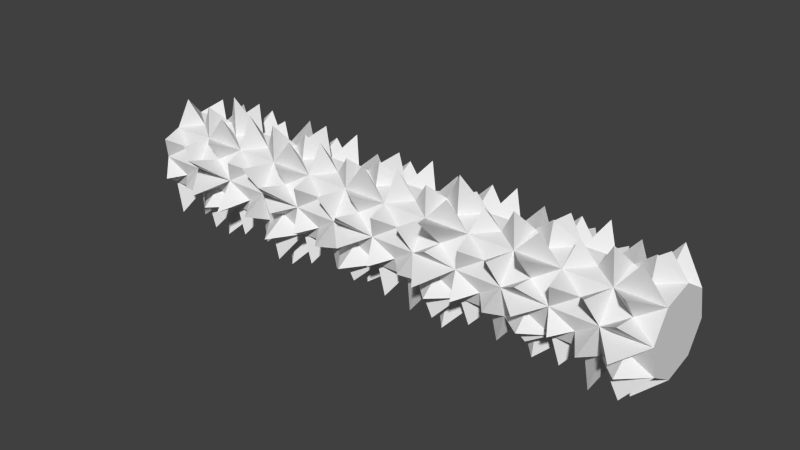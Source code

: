 # Source: spike_bar.blend  (saved by Blender 2.74.0; exported with 4.5.12 LTS)
import bpy
from mathutils import Matrix  # noqa: F401  (used for matrix-valued properties, if any)

bpy.ops.wm.read_factory_settings(use_empty=True)
scene = bpy.context.scene
scene.name = 'Scene'

# ---- collections
col_collection_1 = bpy.data.collections.new('Collection 1'); scene.collection.children.link(col_collection_1)

# ---- world
world_world = bpy.data.worlds.new('World'); scene.world = world_world
world_world.color = (0.05088, 0.05088, 0.05088)
world_world.use_sun_shadow = False
world_world.sun_shadow_jitter_overblur = 0.0
world_world.cycles.sampling_method = 'MANUAL'
world_world.cycles.sample_map_resolution = 256

# ---- meshes
me_cylinder_004 = bpy.data.meshes.new('Cylinder.004')
me_cylinder_004.from_pydata([(0.0, 1.0, -1.0), (0.0, 1.0, 1.0), (0.7071, 0.7071, -1.0), (0.7071, 0.7071, 1.0), (1.0, -4.371e-08, -1.0), (1.0, -4.371e-08, 1.0), (0.7071, -0.7071, -1.0), (0.7071, -0.7071, 1.0), (-8.742e-08, -1.0, -1.0), (-8.742e-08, -1.0, 1.0), (-0.7071, -0.7071, -1.0), (-0.7071, -0.7071, 1.0), (-1.0, 1.192e-08, -1.0), (-1.0, 1.192e-08, 1.0), (-0.7071, 0.7071, -1.0), (-0.7071, 0.7071, 1.0), (0.0, 1.0, -0.6667), (0.0, 1.0, -0.3333), (0.0, 1.0, 2.98e-08), (0.0, 1.0, 0.3333), (0.0, 1.0, 0.6667), (0.7071, 0.7071, 0.6667), (0.7071, 0.7071, 0.3333), (0.7071, 0.7071, -2.98e-08), (0.7071, 0.7071, -0.3333), (0.7071, 0.7071, -0.6667), (1.0, -4.371e-08, 0.6667), (1.0, -4.371e-08, 0.3333), (1.0, -4.371e-08, -2.98e-08), (1.0, -4.371e-08, -0.3333), (1.0, -4.371e-08, -0.6667), (0.7071, -0.7071, 0.6667), (0.7071, -0.7071, 0.3333), (0.7071, -0.7071, -2.98e-08), (0.7071, -0.7071, -0.3333), (0.7071, -0.7071, -0.6667), (-8.742e-08, -1.0, 0.6667), (-8.742e-08, -1.0, 0.3333), (-8.742e-08, -1.0, -2.98e-08), (-8.742e-08, -1.0, -0.3333), (-8.742e-08, -1.0, -0.6667), (-0.7071, -0.7071, 0.6667), (-0.7071, -0.7071, 0.3333), (-0.7071, -0.7071, -2.98e-08), (-0.7071, -0.7071, -0.3333), (-0.7071, -0.7071, -0.6667), (-1.0, 1.192e-08, 0.6667), (-1.0, 1.192e-08, 0.3333), (-1.0, 1.192e-08, -2.98e-08), (-1.0, 1.192e-08, -0.3333), (-1.0, 1.192e-08, -0.6667), (-0.7071, 0.7071, 0.6667), (-0.7071, 0.7071, 0.3333), (-0.7071, 0.7071, -2.98e-08), (-0.7071, 0.7071, -0.3333), (-0.7071, 0.7071, -0.6667), (0.7071, 0.7071, -0.8333), (1.0, -4.371e-08, -0.8333), (0.7071, -0.7071, -0.8333), (-8.742e-08, -1.0, -0.8333), (-0.7071, -0.7071, -0.8333), (-1.0, 1.192e-08, -0.8333), (-0.7071, 0.7071, -0.8333), (0.0, 1.0, -0.8333), (0.0, 1.0, -0.5), (0.7071, 0.7071, -0.5), (1.0, -4.371e-08, -0.5), (0.7071, -0.7071, -0.5), (-8.742e-08, -1.0, -0.5), (-0.7071, -0.7071, -0.5), (-1.0, 1.192e-08, -0.5), (-0.7071, 0.7071, -0.5), (0.0, 1.0, -0.1667), (0.7071, 0.7071, -0.1667), (1.0, -4.371e-08, -0.1667), (0.7071, -0.7071, -0.1667), (-8.742e-08, -1.0, -0.1667), (-0.7071, -0.7071, -0.1667), (-1.0, 1.192e-08, -0.1667), (-0.7071, 0.7071, -0.1667), (0.0, 1.0, 0.1667), (0.7071, 0.7071, 0.1667), (1.0, -4.371e-08, 0.1667), (0.7071, -0.7071, 0.1667), (-8.742e-08, -1.0, 0.1667), (-0.7071, -0.7071, 0.1667), (-1.0, 1.192e-08, 0.1667), (-0.7071, 0.7071, 0.1667), (0.0, 1.0, 0.5), (0.7071, 0.7071, 0.5), (1.0, -4.371e-08, 0.5), (0.7071, -0.7071, 0.5), (-8.742e-08, -1.0, 0.5), (-0.7071, -0.7071, 0.5), (-1.0, 1.192e-08, 0.5), (-0.7071, 0.7071, 0.5), (0.0, 1.0, 0.8333), (0.7071, 0.7071, 0.8333), (1.0, -4.371e-08, 0.8333), (0.7071, -0.7071, 0.8333), (-8.742e-08, -1.0, 0.8333), (-0.7071, -0.7071, 0.8333), (-1.0, 1.192e-08, 0.8333), (-0.7071, 0.7071, 0.8333), (0.3536, 0.8536, 0.9167), (0.8536, 0.3536, 0.9167), (0.8536, -0.3536, 0.9167), (0.3536, -0.8536, 0.9167), (-0.3536, -0.8536, 0.9167), (-0.8536, -0.3536, 0.9167), (-2.92e-08, -5.464e-09, 1.0), (-0.3536, 0.8536, 0.9167), (-0.8536, 0.3536, 0.9167), (-4.867e-08, 9.735e-09, -1.0), (-0.8536, 0.3536, -0.75), (-0.8536, 0.3536, -0.4167), (-0.8536, 0.3536, -0.08333), (-0.8536, 0.3536, 0.25), (-0.8536, 0.3536, 0.5833), (-0.3536, 0.8536, -0.75), (-0.3536, 0.8536, -0.4167), (-0.3536, 0.8536, -0.08333), (-0.3536, 0.8536, 0.25), (-0.3536, 0.8536, 0.5833), (-0.8536, -0.3536, -0.75), (-0.8536, -0.3536, -0.4167), (-0.8536, -0.3536, -0.08333), (-0.8536, -0.3536, 0.25), (-0.8536, -0.3536, 0.5833), (-0.3536, -0.8536, -0.75), (-0.3536, -0.8536, -0.4167), (-0.3536, -0.8536, -0.08333), (-0.3536, -0.8536, 0.25), (-0.3536, -0.8536, 0.5833), (0.3536, -0.8536, -0.75), (0.3536, -0.8536, -0.4167), (0.3536, -0.8536, -0.08333), (0.3536, -0.8536, 0.25), (0.3536, -0.8536, 0.5833), (0.8536, -0.3536, -0.75), (0.8536, -0.3536, -0.4167), (0.8536, -0.3536, -0.08333), (0.8536, -0.3536, 0.25), (0.8536, -0.3536, 0.5833), (0.8536, 0.3536, -0.75), (0.8536, 0.3536, -0.4167), (0.8536, 0.3536, -0.08333), (0.8536, 0.3536, 0.25), (0.8536, 0.3536, 0.5833), (0.3536, 0.8536, -0.75), (0.3536, 0.8536, -0.4167), (0.3536, 0.8536, -0.08333), (0.3536, 0.8536, 0.25), (0.3536, 0.8536, 0.5833), (0.3536, 0.8536, -0.9167), (0.8536, 0.3536, -0.9167), (0.8536, -0.3536, -0.9167), (0.3536, -0.8536, -0.9167), (-0.3536, -0.8536, -0.9167), (-0.8536, -0.3536, -0.9167), (-0.3536, 0.8536, -0.9167), (-0.8536, 0.3536, -0.9167), (0.3536, 0.8536, -0.5833), (0.8536, 0.3536, -0.5833), (0.8536, -0.3536, -0.5833), (0.3536, -0.8536, -0.5833), (-0.3536, -0.8536, -0.5833), (-0.8536, -0.3536, -0.5833), (-0.3536, 0.8536, -0.5833), (-0.8536, 0.3536, -0.5833), (0.3536, 0.8536, -0.25), (0.8536, 0.3536, -0.25), (0.8536, -0.3536, -0.25), (0.3536, -0.8536, -0.25), (-0.3536, -0.8536, -0.25), (-0.8536, -0.3536, -0.25), (-0.3536, 0.8536, -0.25), (-0.8536, 0.3536, -0.25), (0.3536, 0.8536, 0.08333), (0.8536, 0.3536, 0.08333), (0.8536, -0.3536, 0.08333), (0.3536, -0.8536, 0.08333), (-0.3536, -0.8536, 0.08333), (-0.8536, -0.3536, 0.08333), (-0.3536, 0.8536, 0.08333), (-0.8536, 0.3536, 0.08333), (0.3536, 0.8536, 0.4167), (0.8536, 0.3536, 0.4167), (0.8536, -0.3536, 0.4167), (0.3536, -0.8536, 0.4167), (-0.3536, -0.8536, 0.4167), (-0.8536, -0.3536, 0.4167), (-0.3536, 0.8536, 0.4167), (-0.8536, 0.3536, 0.4167), (-0.8536, 0.3536, 0.75), (-0.3536, 0.8536, 0.75), (-0.8536, -0.3536, 0.75), (-0.3536, -0.8536, 0.75), (0.3536, -0.8536, 0.75), (0.8536, -0.3536, 0.75), (0.8536, 0.3536, 0.75), (0.3536, 0.8536, 0.75), (-1.467, 0.6075, -0.9722), (-0.6083, 1.469, -0.9722), (0.5225, 1.261, -0.9722), (1.485, 0.6151, -0.9722), (1.189, -0.4926, -0.9722), (0.5307, -1.281, -0.9722), (-0.5987, -1.445, -0.9722), (-1.294, -0.5359, -0.9722), (-1.345, -0.5572, -0.8611), (-1.344, 0.5568, -0.8611), (-0.4923, 1.189, -0.8611), (0.5657, 1.366, -0.8611), (1.34, 0.5548, -0.8611), (1.215, -0.5031, -0.8611), (0.5532, -1.336, -0.8611), (-0.5898, -1.424, -0.8611), (0.3163, 1.43, -0.75), (-0.3149, 1.427, -0.75), (-0.8128, 1.296, -0.75), (-1.437, 0.8713, -0.75), (-1.417, 0.3109, -0.75), (-1.523, -0.3547, -0.75), (-0.9518, -1.631, -0.75), (-1.359, -0.8389, -0.75), (-0.3638, -1.545, -0.75), (0.3127, -1.421, -0.75), (0.9507, -1.629, -0.75), (1.492, -0.8941, -0.75), (1.442, -0.3211, -0.75), (1.58, 0.3783, -0.75), (1.464, 0.8824, -0.75), (0.8832, 1.466, -0.75), (-0.5558, 1.342, -0.6389), (-1.392, 0.5768, -0.6389), (-1.278, -0.5293, -0.6389), (-0.657, -1.586, -0.6389), (0.5273, -1.273, -0.6389), (1.527, -0.6325, -0.6389), (1.397, 0.5788, -0.6389), (0.5657, 1.366, -0.6389), (-0.5858, 1.414, -0.5278), (-1.583, 0.6558, -0.5278), (-1.467, -0.6075, -0.5278), (-0.6311, -1.523, -0.5278), (0.6336, -1.53, -0.5278), (1.348, -0.5583, -0.5278), (1.354, 0.5608, -0.5278), (0.5788, 1.397, -0.5278), (-0.3734, 1.568, -0.4167), (0.4144, 1.667, -0.4167), (0.7957, 1.254, -0.4167), (1.517, 0.9043, -0.4167), (1.668, 0.4147, -0.4167), (1.606, -0.3891, -0.4167), (1.097, -0.7306, -0.4167), (0.9049, -1.518, -0.4167), (0.2981, -1.386, -0.4167), (-0.3638, -1.545, -0.4167), (-0.7951, -1.253, -0.4167), (-1.358, -0.8385, -0.4167), (-1.402, -0.3047, -0.4167), (-1.472, 0.3334, -0.4167), (-1.261, 0.7986, -0.4167), (-0.8643, 1.42, -0.4167), (-1.497, -0.62, -0.3056), (-0.6226, -1.503, -0.3056), (0.5645, -1.363, -0.3056), (1.266, -0.5245, -0.3056), (1.412, 0.585, -0.3056), (0.5395, 1.303, -0.3056), (-0.4977, 1.202, -0.3056), (-1.369, 0.5671, -0.3056), (-1.416, 0.5864, -0.1944), (-1.248, -0.517, -0.1944), (-0.5498, -1.327, -0.1944), (0.5878, -1.419, -0.1944), (1.354, -0.5608, -0.1944), (1.298, 0.5375, -0.1944), (0.4935, 1.191, -0.1944), (-0.517, 1.248, -0.1944), (-0.7835, 1.225, -0.08333), (-1.303, 0.8159, -0.08333), (-1.419, 0.3115, -0.08333), (-1.425, -0.3143, -0.08333), (-1.313, -0.8199, -0.08333), (-0.7832, -1.224, -0.08333), (-0.3985, -1.629, -0.08333), (0.3047, -1.402, -0.08333), (0.8617, -1.414, -0.08333), (1.286, -0.8088, -0.08333), (1.558, -0.3692, -0.08333), (1.457, 0.3274, -0.08333), (1.223, 0.7829, -0.08333), (0.8819, 1.462, -0.08333), (0.3354, 1.476, -0.08333), (-0.3405, 1.489, -0.08333), (-0.5699, 1.376, 0.02778), (-1.456, 0.6029, 0.02778), (-1.472, -0.6097, 0.02778), (-0.6269, -1.513, 0.02778), (0.5643, -1.362, 0.02778), (1.317, -0.5455, 0.02778), (1.421, 0.5884, 0.02778), (0.562, 1.357, 0.02778), (-0.3973, 1.626, 0.25), (0.3362, 1.478, 0.25), (0.768, 1.188, 0.25), (1.492, 0.8941, 0.25), (1.525, 0.3555, 0.25), (1.421, -0.3126, 0.25), (1.472, -0.8859, 0.25), (0.7641, -1.178, 0.25), (0.5055, -1.887, 0.25), (-0.3419, -1.492, 0.25), (-0.7035, 1.032, 0.25), (-1.282, 0.8073, 0.25), (-1.225, 0.2314, 0.25), (-1.502, -0.3458, 0.25), (-1.067, -0.7182, 0.25), (-0.9235, -1.563, 0.25), (0.6241, 1.507, 0.1389), (-0.7013, 1.693, 0.1389), (-1.274, 0.804, 0.5833), (-1.231, 0.7861, 0.9167), (-0.7895, 1.239, 0.5833), (-0.3612, 1.539, 0.5833), (0.2757, 1.332, 0.5833), (0.7855, 1.23, 0.5833), (1.324, 0.8245, 0.5833), (1.247, 0.2403, 0.5833), (1.326, -0.273, 0.5833), (1.21, -0.7774, 0.5833), (0.7903, -1.241, 0.5833), (0.3973, -1.626, 0.5833), (-0.3391, -1.485, 0.5833), (-0.7941, -1.25, 0.5833), (-1.252, -0.7947, 0.5833), (-1.473, -0.3342, 0.5833), (-1.654, 0.4088, 0.5833), (-1.409, 0.3074, 0.9167), (-1.612, -0.3915, 0.9167), (-1.176, -0.7632, 0.9167), (-0.7988, -1.262, 0.9167), (-0.7615, 1.172, 0.9167), (-0.3588, 1.533, 0.9167), (0.3643, 1.546, 0.9167), (0.7796, 1.215, 0.9167), (1.274, 0.8039, 0.9167), (1.562, 0.3709, 0.9167), (1.427, -0.3147, 0.9167), (1.377, -0.8466, 0.9167), (0.8087, -1.286, 0.9167), (0.3469, -1.504, 0.9167), (-0.3856, -1.598, 0.9167), (-1.336, -0.5533, 0.1389), (-1.333, 0.5521, 0.1389), (1.494, 0.6187, 0.1389), (1.208, -0.5005, 0.1389), (0.5937, -1.433, 0.1389), (-0.5579, -1.347, 0.1389), (-1.48, -0.613, 0.3611), (-1.38, 0.5715, 0.3611), (-0.5603, 1.353, 0.3611), (0.5974, 1.442, 0.3611), (1.302, 0.5391, 0.3611), (1.345, -0.5571, 0.3611), (0.5453, -1.316, 0.3611), (-0.536, -1.294, 0.3611), (-1.323, -0.5479, 0.4722), (-1.321, 0.5472, 0.4722), (-0.5593, 1.35, 0.4722), (0.5668, 1.368, 0.4722), (1.365, 0.5654, 0.4722), (1.273, -0.5275, 0.4722), (0.5694, -1.375, 0.4722), (-0.6035, -1.457, 0.4722), (-1.472, -0.6099, 0.6944), (-1.311, -0.5429, 0.8056), (-1.625, 0.6729, 0.6944), (-1.282, 0.531, 0.8056), (-0.579, 1.398, 0.6944), (-0.6682, 1.613, 0.8056), (0.5777, 1.395, 0.6944), (0.5583, 1.348, 0.8056), (1.54, 0.6381, 0.8056), (1.335, 0.5528, 0.6944), (1.405, -0.582, 0.8056), (0.598, -1.444, 0.8056), (-0.6028, -1.455, 0.8056), (-0.5666, -1.368, 0.6944), (0.5974, -1.442, 0.6944), (1.233, -0.5108, 0.6944)], [], [(3, 1, 110), (0, 2, 113), (45, 124, 225), (0, 63, 154), (2, 56, 155), (4, 57, 156), (6, 58, 157), (8, 59, 158), (10, 60, 159), (14, 62, 160), (12, 61, 161), (16, 64, 162), (25, 65, 163), (30, 66, 164), (35, 67, 165), (40, 68, 166), (45, 69, 167), (55, 71, 168), (50, 70, 169), (17, 72, 170), (24, 73, 171), (29, 74, 172), (34, 75, 173), (39, 76, 174), (44, 77, 175), (54, 79, 176), (49, 78, 177), (18, 80, 178), (23, 81, 179), (28, 82, 180), (33, 83, 181), (38, 84, 182), (43, 85, 183), (53, 87, 184), (48, 86, 185), (19, 88, 186), (22, 89, 187), (27, 90, 188), (32, 91, 189), (37, 92, 190), (42, 93, 191), (52, 95, 192), (47, 94, 193), (46, 102, 194), (51, 103, 195), (41, 101, 196), (36, 100, 197), (31, 99, 198), (26, 98, 199), (21, 97, 200), (20, 96, 201), (1, 3, 104), (97, 96, 104), (3, 5, 105), (98, 97, 105), (5, 7, 106), (99, 98, 106), (7, 9, 107), (100, 99, 107), (9, 11, 108), (101, 100, 108), (11, 13, 109), (102, 101, 109), (1, 15, 110), (15, 13, 110), (13, 11, 110), (11, 9, 110), (9, 7, 110), (7, 5, 110), (5, 3, 110), (15, 1, 111), (96, 103, 111), (13, 15, 112), (103, 102, 112), (2, 4, 113), (4, 6, 113), (6, 8, 113), (8, 10, 113), (10, 12, 113), (12, 14, 113), (14, 0, 113), (50, 55, 114), (62, 61, 114), (49, 54, 115), (71, 70, 115), (48, 53, 116), (79, 78, 116), (47, 52, 117), (87, 86, 117), (46, 51, 118), (95, 94, 118), (55, 16, 119), (63, 62, 119), (54, 17, 120), (64, 71, 120), (53, 18, 121), (72, 79, 121), (52, 19, 122), (80, 87, 122), (51, 20, 123), (88, 95, 123), (45, 50, 124), (61, 60, 124), (44, 49, 125), (70, 69, 125), (43, 48, 126), (78, 77, 126), (42, 47, 127), (86, 85, 127), (41, 46, 128), (94, 93, 128), (40, 45, 129), (60, 59, 129), (39, 44, 130), (69, 68, 130), (38, 43, 131), (77, 76, 131), (37, 42, 132), (85, 84, 132), (36, 41, 133), (93, 92, 133), (35, 40, 134), (59, 58, 134), (34, 39, 135), (68, 67, 135), (33, 38, 136), (76, 75, 136), (32, 37, 137), (84, 83, 137), (31, 36, 138), (92, 91, 138), (30, 35, 139), (58, 57, 139), (29, 34, 140), (67, 66, 140), (28, 33, 141), (75, 74, 141), (27, 32, 142), (83, 82, 142), (26, 31, 143), (91, 90, 143), (25, 30, 144), (57, 56, 144), (24, 29, 145), (66, 65, 145), (23, 28, 146), (74, 73, 146), (22, 27, 147), (82, 81, 147), (21, 26, 148), (90, 89, 148), (16, 25, 149), (56, 63, 149), (17, 24, 150), (65, 64, 150), (18, 23, 151), (73, 72, 151), (19, 22, 152), (81, 80, 152), (20, 21, 153), (89, 88, 153), (56, 2, 154), (57, 4, 155), (58, 6, 156), (59, 8, 157), (60, 10, 158), (61, 12, 159), (63, 0, 160), (62, 14, 161), (65, 25, 162), (66, 30, 163), (67, 35, 164), (68, 40, 165), (69, 45, 166), (70, 50, 167), (64, 16, 168), (71, 55, 169), (73, 24, 170), (74, 29, 171), (75, 34, 172), (76, 39, 173), (77, 44, 174), (78, 49, 175), (72, 17, 176), (79, 54, 177), (81, 23, 178), (82, 28, 179), (83, 33, 180), (84, 38, 181), (85, 43, 182), (86, 48, 183), (80, 18, 184), (87, 53, 185), (89, 22, 186), (90, 27, 187), (91, 32, 188), (92, 37, 189), (93, 42, 190), (94, 47, 191), (88, 19, 192), (95, 52, 193), (103, 51, 194), (96, 20, 195), (102, 46, 196), (101, 41, 197), (100, 36, 198), (99, 31, 199), (98, 26, 200), (97, 21, 201), (55, 119, 220), (49, 115, 263), (50, 114, 222), (54, 120, 265), (120, 71, 265), (71, 54, 265), (44, 125, 261), (40, 129, 226), (39, 130, 259), (35, 134, 228), (34, 135, 257), (30, 139, 230), (29, 140, 255), (25, 144, 232), (24, 145, 253), (16, 149, 218), (17, 150, 251), (62, 114, 221), (71, 115, 264), (63, 119, 219), (64, 120, 250), (61, 124, 223), (70, 125, 262), (60, 129, 224), (69, 130, 260), (59, 134, 227), (68, 135, 258), (58, 139, 229), (67, 140, 256), (57, 144, 231), (66, 145, 254), (56, 149, 233), (65, 150, 252), (56, 154, 213), (154, 2, 204), (57, 155, 214), (155, 4, 205), (58, 156, 215), (156, 6, 206), (59, 157, 216), (157, 8, 207), (60, 158, 217), (158, 10, 208), (61, 159, 210), (159, 12, 209), (63, 160, 212), (160, 0, 203), (62, 161, 211), (161, 14, 202), (65, 162, 249), (162, 25, 241), (66, 163, 248), (163, 30, 240), (67, 164, 247), (164, 35, 239), (68, 165, 246), (165, 40, 238), (69, 166, 245), (166, 45, 237), (70, 167, 244), (167, 50, 236), (64, 168, 242), (168, 16, 234), (71, 169, 243), (169, 55, 235), (12, 161, 202), (14, 12, 202), (14, 160, 203), (0, 14, 203), (0, 154, 204), (2, 0, 204), (2, 155, 205), (4, 2, 205), (4, 156, 206), (6, 4, 206), (6, 157, 207), (8, 6, 207), (8, 158, 208), (10, 8, 208), (10, 159, 209), (12, 10, 209), (159, 60, 210), (60, 61, 210), (161, 61, 211), (61, 62, 211), (160, 62, 212), (62, 63, 212), (154, 63, 213), (63, 56, 213), (155, 56, 214), (56, 57, 214), (156, 57, 215), (57, 58, 215), (157, 58, 216), (58, 59, 216), (158, 59, 217), (59, 60, 217), (149, 63, 218), (63, 16, 218), (119, 16, 219), (16, 63, 219), (119, 62, 220), (62, 55, 220), (114, 55, 221), (55, 62, 221), (114, 61, 222), (61, 50, 222), (124, 50, 223), (50, 61, 223), (129, 45, 224), (45, 60, 224), (124, 60, 225), (60, 45, 225), (129, 59, 226), (59, 40, 226), (134, 40, 227), (40, 59, 227), (134, 58, 228), (58, 35, 228), (139, 35, 229), (35, 58, 229), (139, 57, 230), (57, 30, 230), (144, 30, 231), (30, 57, 231), (144, 56, 232), (56, 25, 232), (149, 25, 233), (25, 56, 233), (55, 168, 234), (16, 55, 234), (50, 169, 235), (55, 50, 235), (45, 167, 236), (50, 45, 236), (40, 166, 237), (45, 40, 237), (35, 165, 238), (40, 35, 238), (30, 164, 239), (35, 30, 239), (25, 163, 240), (30, 25, 240), (16, 162, 241), (25, 16, 241), (168, 71, 242), (71, 64, 242), (169, 70, 243), (70, 71, 243), (167, 69, 244), (69, 70, 244), (166, 68, 245), (68, 69, 245), (165, 67, 246), (67, 68, 246), (164, 66, 247), (66, 67, 247), (163, 65, 248), (65, 66, 248), (162, 64, 249), (64, 65, 249), (120, 17, 250), (17, 64, 250), (150, 64, 251), (64, 17, 251), (150, 24, 252), (24, 65, 252), (145, 65, 253), (65, 24, 253), (145, 29, 254), (29, 66, 254), (140, 66, 255), (66, 29, 255), (140, 34, 256), (34, 67, 256), (135, 67, 257), (67, 34, 257), (135, 39, 258), (39, 68, 258), (130, 68, 259), (68, 39, 259), (130, 44, 260), (44, 69, 260), (125, 69, 261), (69, 44, 261), (125, 49, 262), (49, 70, 262), (115, 70, 263), (70, 49, 263), (115, 54, 264), (54, 71, 264), (3, 105, 349), (5, 106, 351), (7, 107, 353), (9, 108, 355), (11, 109, 343), (15, 111, 345), (13, 112, 341), (48, 116, 284), (47, 117, 318), (46, 118, 340), (53, 121, 282), (52, 122, 316), (51, 123, 326), (43, 126, 286), (42, 127, 320), (41, 128, 338), (38, 131, 288), (37, 132, 315), (36, 133, 336), (33, 136, 290), (32, 137, 313), (31, 138, 334), (28, 141, 292), (27, 142, 311), (26, 143, 332), (23, 146, 294), (22, 147, 309), (21, 148, 330), (18, 151, 296), (19, 152, 307), (20, 153, 328), (1, 104, 347), (97, 104, 348), (98, 105, 350), (99, 106, 352), (100, 107, 354), (101, 108, 344), (102, 109, 342), (96, 111, 346), (103, 112, 325), (79, 116, 283), (87, 117, 317), (95, 118, 324), (72, 121, 297), (80, 122, 306), (88, 123, 327), (78, 126, 285), (86, 127, 319), (94, 128, 339), (77, 131, 287), (85, 132, 321), (93, 133, 337), (76, 136, 289), (84, 137, 314), (92, 138, 335), (75, 141, 291), (83, 142, 312), (91, 143, 333), (74, 146, 293), (82, 147, 310), (90, 148, 331), (73, 151, 295), (81, 152, 308), (89, 153, 329), (73, 170, 280), (170, 24, 271), (74, 171, 279), (171, 29, 270), (75, 172, 278), (172, 34, 269), (76, 173, 277), (173, 39, 268), (77, 174, 276), (174, 44, 267), (78, 175, 275), (175, 49, 266), (72, 176, 281), (176, 17, 272), (79, 177, 274), (177, 54, 273), (81, 178, 322), (178, 23, 305), (82, 179, 358), (179, 28, 304), (83, 180, 359), (180, 33, 303), (84, 181, 360), (181, 38, 302), (85, 182, 361), (182, 43, 301), (86, 183, 356), (183, 48, 300), (80, 184, 323), (184, 18, 298), (87, 185, 357), (185, 53, 299), (89, 186, 373), (186, 22, 365), (90, 187, 374), (187, 27, 366), (91, 188, 375), (188, 32, 367), (92, 189, 376), (189, 37, 368), (93, 190, 377), (190, 42, 369), (94, 191, 370), (191, 47, 362), (88, 192, 372), (192, 19, 364), (95, 193, 371), (193, 52, 363), (103, 194, 381), (194, 51, 380), (96, 195, 383), (195, 20, 382), (102, 196, 379), (196, 46, 378), (101, 197, 390), (197, 41, 391), (100, 198, 389), (198, 36, 392), (99, 199, 388), (199, 31, 393), (98, 200, 386), (200, 26, 387), (97, 201, 385), (201, 21, 384), (44, 175, 266), (49, 44, 266), (39, 174, 267), (44, 39, 267), (34, 173, 268), (39, 34, 268), (29, 172, 269), (34, 29, 269), (24, 171, 270), (29, 24, 270), (17, 170, 271), (24, 17, 271), (54, 176, 272), (17, 54, 272), (49, 177, 273), (54, 49, 273), (177, 78, 274), (78, 79, 274), (175, 77, 275), (77, 78, 275), (174, 76, 276), (76, 77, 276), (173, 75, 277), (75, 76, 277), (172, 74, 278), (74, 75, 278), (171, 73, 279), (73, 74, 279), (170, 72, 280), (72, 73, 280), (176, 79, 281), (79, 72, 281), (121, 79, 282), (79, 53, 282), (116, 53, 283), (53, 79, 283), (116, 78, 284), (78, 48, 284), (126, 48, 285), (48, 78, 285), (126, 77, 286), (77, 43, 286), (131, 43, 287), (43, 77, 287), (131, 76, 288), (76, 38, 288), (136, 38, 289), (38, 76, 289), (136, 75, 290), (75, 33, 290), (141, 33, 291), (33, 75, 291), (141, 74, 292), (74, 28, 292), (146, 28, 293), (28, 74, 293), (146, 73, 294), (73, 23, 294), (151, 23, 295), (23, 73, 295), (151, 72, 296), (72, 18, 296), (121, 18, 297), (18, 72, 297), (53, 184, 298), (18, 53, 298), (48, 185, 299), (53, 48, 299), (43, 183, 300), (48, 43, 300), (38, 182, 301), (43, 38, 301), (33, 181, 302), (38, 33, 302), (28, 180, 303), (33, 28, 303), (23, 179, 304), (28, 23, 304), (18, 178, 305), (23, 18, 305), (122, 19, 306), (19, 80, 306), (152, 80, 307), (80, 19, 307), (152, 22, 308), (22, 81, 308), (147, 81, 309), (81, 22, 309), (147, 27, 310), (27, 82, 310), (142, 82, 311), (82, 27, 311), (142, 32, 312), (32, 83, 312), (137, 83, 313), (83, 32, 313), (137, 37, 314), (37, 84, 314), (132, 84, 315), (84, 37, 315), (122, 87, 316), (87, 52, 316), (117, 52, 317), (52, 87, 317), (117, 86, 318), (86, 47, 318), (127, 47, 319), (47, 86, 319), (127, 85, 320), (85, 42, 320), (132, 42, 321), (42, 85, 321), (178, 80, 322), (80, 81, 322), (184, 87, 323), (87, 80, 323), (118, 51, 324), (51, 95, 324), (112, 15, 325), (15, 103, 325), (123, 95, 326), (95, 51, 326), (123, 20, 327), (20, 88, 327), (153, 88, 328), (88, 20, 328), (153, 21, 329), (21, 89, 329), (148, 89, 330), (89, 21, 330), (148, 26, 331), (26, 90, 331), (143, 90, 332), (90, 26, 332), (143, 31, 333), (31, 91, 333), (138, 91, 334), (91, 31, 334), (138, 36, 335), (36, 92, 335), (133, 92, 336), (92, 36, 336), (133, 41, 337), (41, 93, 337), (128, 93, 338), (93, 41, 338), (128, 46, 339), (46, 94, 339), (118, 94, 340), (94, 46, 340), (112, 102, 341), (102, 13, 341), (109, 13, 342), (13, 102, 342), (109, 101, 343), (101, 11, 343), (108, 11, 344), (11, 101, 344), (111, 103, 345), (103, 15, 345), (111, 1, 346), (1, 96, 346), (104, 96, 347), (96, 1, 347), (104, 3, 348), (3, 97, 348), (105, 97, 349), (97, 3, 349), (105, 5, 350), (5, 98, 350), (106, 98, 351), (98, 5, 351), (106, 7, 352), (7, 99, 352), (107, 99, 353), (99, 7, 353), (107, 9, 354), (9, 100, 354), (108, 100, 355), (100, 9, 355), (183, 85, 356), (85, 86, 356), (185, 86, 357), (86, 87, 357), (179, 81, 358), (81, 82, 358), (180, 82, 359), (82, 83, 359), (181, 83, 360), (83, 84, 360), (182, 84, 361), (84, 85, 361), (42, 191, 362), (47, 42, 362), (47, 193, 363), (52, 47, 363), (52, 192, 364), (19, 52, 364), (19, 186, 365), (22, 19, 365), (22, 187, 366), (27, 22, 366), (27, 188, 367), (32, 27, 367), (32, 189, 368), (37, 32, 368), (37, 190, 369), (42, 37, 369), (191, 93, 370), (93, 94, 370), (193, 94, 371), (94, 95, 371), (192, 95, 372), (95, 88, 372), (186, 88, 373), (88, 89, 373), (187, 89, 374), (89, 90, 374), (188, 90, 375), (90, 91, 375), (189, 91, 376), (91, 92, 376), (190, 92, 377), (92, 93, 377), (41, 196, 378), (46, 41, 378), (196, 101, 379), (101, 102, 379), (46, 194, 380), (51, 46, 380), (194, 102, 381), (102, 103, 381), (51, 195, 382), (20, 51, 382), (195, 103, 383), (103, 96, 383), (20, 201, 384), (21, 20, 384), (201, 96, 385), (96, 97, 385), (200, 97, 386), (97, 98, 386), (21, 200, 387), (26, 21, 387), (199, 98, 388), (98, 99, 388), (198, 99, 389), (99, 100, 389), (197, 100, 390), (100, 101, 390), (36, 197, 391), (41, 36, 391), (31, 198, 392), (36, 31, 392), (26, 199, 393), (31, 26, 393)])
me_cylinder_004.use_remesh_preserve_volume = False
me_cylinder_004.use_remesh_preserve_attributes = False
me_cylinder_004.use_mirror_vertex_groups = False
me_cylinder_004.update()
me_cylinder_003 = bpy.data.meshes.new('Cylinder.003')
me_cylinder_003.from_pydata([], [], [])
me_cylinder_003.use_remesh_preserve_volume = False
me_cylinder_003.use_remesh_preserve_attributes = False
me_cylinder_003.use_mirror_vertex_groups = False
me_cylinder_003.update()

# ---- objects
ob_cylinder_001 = bpy.data.objects.new('Cylinder.001', me_cylinder_004)
ob_cylinder = bpy.data.objects.new('Cylinder', me_cylinder_003)

# ---- transforms, parenting, visibility, modifiers, constraints
ob_cylinder_001.location = (0.0, 0.0, 0.0)
ob_cylinder_001.rotation_euler = (1.571, 2.513, 1.571)
ob_cylinder_001.scale = (1.5, 1.5, 10.0)
ob_cylinder_001.lineart.crease_threshold = 0.0
_m = ob_cylinder_001.modifiers.new('Decimate', 'DECIMATE')
ob_cylinder.location = (0.0, 0.0, 0.0)
ob_cylinder.rotation_euler = (1.571, -0.0, 1.571)
ob_cylinder.scale = (1.5, 1.5, 10.0)
ob_cylinder.lineart.crease_threshold = 0.0

# ---- collection membership
col_collection_1.objects.link(ob_cylinder_001)
col_collection_1.objects.link(ob_cylinder)

# ---- scene / render settings (as saved in the file)
scene.frame_start = 0; scene.frame_end = 20; scene.frame_set(8)
scene.render.engine = 'BLENDER_EEVEE_NEXT'
scene.render.resolution_percentage = 50
scene.render.dither_intensity = 0.0
scene.cycles.use_denoising = False
scene.cycles.samples = 10
scene.cycles.sampling_pattern = 'TABULATED_SOBOL'
scene.cycles.light_sampling_threshold = 0.0
scene.cycles.use_adaptive_sampling = False
scene.cycles.use_light_tree = False
scene.cycles.blur_glossy = 0.0
scene.cycles.pixel_filter_type = 'GAUSSIAN'
scene.cycles.sample_clamp_indirect = 0.0
scene.view_settings.view_transform = 'Standard'
bpy.context.view_layer.update()

# ---- added for rendering (the .blend has no active camera and no usable light): camera, sun
cam_auto = bpy.data.cameras.new('AutoCamera')
cam_auto.lens = 50.0
cam_auto.sensor_width = 36.0
cam_auto.clip_end = 1000.0
ob_auto_camera = bpy.data.objects.new('AutoCamera', cam_auto)
scene.collection.objects.link(ob_auto_camera)
ob_auto_camera.location = (20.7825, -25.0331, 16.7373)
ob_auto_camera.rotation_euler = (1.09748, -7.21219e-08, 0.694738)
scene.camera = ob_auto_camera
light_auto_sun = bpy.data.lights.new('AutoSun', 'SUN')
light_auto_sun.energy = 3.0
light_auto_sun.angle = 0.0523599
ob_auto_sun = bpy.data.objects.new('AutoSun', light_auto_sun)
scene.collection.objects.link(ob_auto_sun)
ob_auto_sun.rotation_euler = (0.872665, 0.174533, 0.523599)
bpy.context.view_layer.update()
